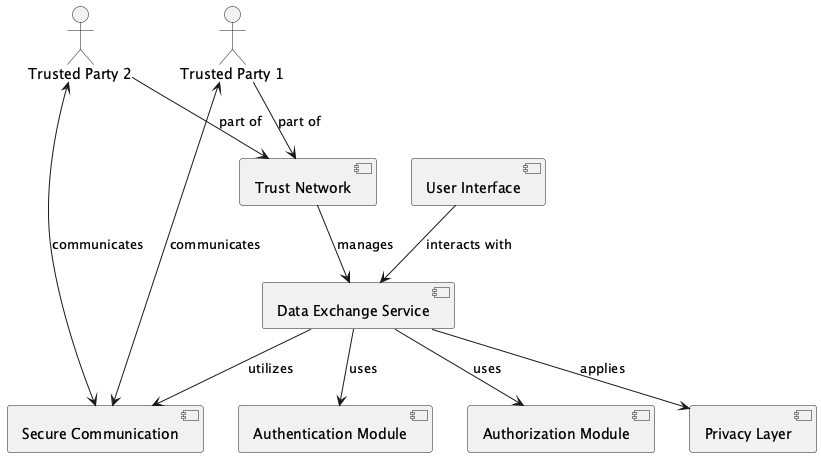

The diagram above was rendered by PlantUML. Its source (embedded in the PNG):
@startuml 2WAY_Design

component "Trust Network" as TN
component "Data Exchange Service" as DES
component "Authentication Module" as AM
component "Authorization Module" as AUM
component "Privacy Layer" as PL
component "Secure Communication" as SC
component "User Interface" as UI

actor "Trusted Party 1" as TP1
actor "Trusted Party 2" as TP2

TN --> DES : manages
DES --> AM : uses
DES --> AUM : uses
DES --> PL : applies
DES --> SC : utilizes

UI --> DES : interacts with

TP1 --> TN : part of
TP2 --> TN : part of

TP1 <--> SC : communicates
TP2 <--> SC : communicates

@enduml